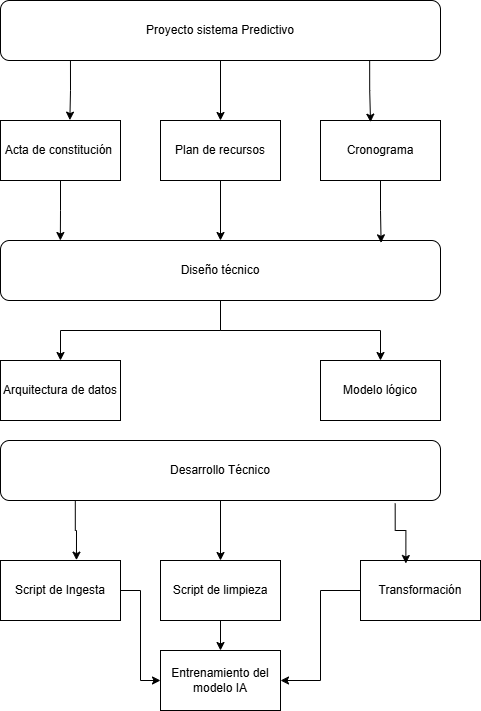

The diagram above was exported from draw.io. Its source (the exported page's mxGraphModel, read from the mxfile embedded in the PNG):
<mxGraphModel dx="784" dy="1136" grid="1" gridSize="10" guides="1" tooltips="1" connect="1" arrows="1" fold="1" page="1" pageScale="1" pageWidth="827" pageHeight="1169" math="0" shadow="0">
  <root>
    <mxCell id="0" />
    <mxCell id="1" parent="0" />
    <mxCell id="k3LUECsckgu70_PlilQ5-27" parent="1" style="rounded=0;whiteSpace=wrap;html=1;" value="Acta de constitución&amp;nbsp;" vertex="1">
      <mxGeometry height="60" width="120" x="160" y="240" as="geometry" />
    </mxCell>
    <mxCell id="k3LUECsckgu70_PlilQ5-55" edge="1" parent="1" source="k3LUECsckgu70_PlilQ5-28" style="edgeStyle=orthogonalEdgeStyle;rounded=0;orthogonalLoop=1;jettySize=auto;html=1;exitX=0.5;exitY=1;exitDx=0;exitDy=0;entryX=0.5;entryY=0;entryDx=0;entryDy=0;" target="k3LUECsckgu70_PlilQ5-51">
      <mxGeometry relative="1" as="geometry" />
    </mxCell>
    <mxCell id="k3LUECsckgu70_PlilQ5-28" parent="1" style="rounded=0;whiteSpace=wrap;html=1;" value="Plan de recursos" vertex="1">
      <mxGeometry height="60" width="120" x="320" y="240" as="geometry" />
    </mxCell>
    <mxCell id="k3LUECsckgu70_PlilQ5-29" parent="1" style="rounded=0;whiteSpace=wrap;html=1;" value="Cronograma" vertex="1">
      <mxGeometry height="60" width="120" x="480" y="240" as="geometry" />
    </mxCell>
    <mxCell id="k3LUECsckgu70_PlilQ5-70" edge="1" parent="1" source="k3LUECsckgu70_PlilQ5-30" style="edgeStyle=orthogonalEdgeStyle;rounded=0;orthogonalLoop=1;jettySize=auto;html=1;entryX=0;entryY=0.5;entryDx=0;entryDy=0;" target="k3LUECsckgu70_PlilQ5-35">
      <mxGeometry relative="1" as="geometry" />
    </mxCell>
    <mxCell id="k3LUECsckgu70_PlilQ5-30" parent="1" style="rounded=0;whiteSpace=wrap;html=1;" value="Script de Ingesta" vertex="1">
      <mxGeometry height="60" width="120" x="160" y="680" as="geometry" />
    </mxCell>
    <mxCell id="k3LUECsckgu70_PlilQ5-71" edge="1" parent="1" source="k3LUECsckgu70_PlilQ5-31" style="edgeStyle=orthogonalEdgeStyle;rounded=0;orthogonalLoop=1;jettySize=auto;html=1;entryX=0.5;entryY=0;entryDx=0;entryDy=0;" target="k3LUECsckgu70_PlilQ5-35">
      <mxGeometry relative="1" as="geometry" />
    </mxCell>
    <mxCell id="k3LUECsckgu70_PlilQ5-31" parent="1" style="rounded=0;whiteSpace=wrap;html=1;" value="Script de limpieza" vertex="1">
      <mxGeometry height="60" width="120" x="320" y="680" as="geometry" />
    </mxCell>
    <mxCell id="k3LUECsckgu70_PlilQ5-72" edge="1" parent="1" source="k3LUECsckgu70_PlilQ5-32" style="edgeStyle=orthogonalEdgeStyle;rounded=0;orthogonalLoop=1;jettySize=auto;html=1;entryX=1;entryY=0.5;entryDx=0;entryDy=0;" target="k3LUECsckgu70_PlilQ5-35">
      <mxGeometry relative="1" as="geometry" />
    </mxCell>
    <mxCell id="k3LUECsckgu70_PlilQ5-32" parent="1" style="rounded=0;whiteSpace=wrap;html=1;" value="Transformación" vertex="1">
      <mxGeometry height="60" width="120" x="520" y="680" as="geometry" />
    </mxCell>
    <mxCell id="k3LUECsckgu70_PlilQ5-33" parent="1" style="rounded=0;whiteSpace=wrap;html=1;" value="Arquitectura de datos" vertex="1">
      <mxGeometry height="60" width="120" x="160" y="480" as="geometry" />
    </mxCell>
    <mxCell id="k3LUECsckgu70_PlilQ5-34" parent="1" style="rounded=0;whiteSpace=wrap;html=1;" value="Modelo lógico" vertex="1">
      <mxGeometry height="60" width="120" x="480" y="480" as="geometry" />
    </mxCell>
    <mxCell id="k3LUECsckgu70_PlilQ5-35" parent="1" style="rounded=0;whiteSpace=wrap;html=1;" value="Entrenamiento del modelo IA" vertex="1">
      <mxGeometry height="60" width="120" x="320" y="770" as="geometry" />
    </mxCell>
    <mxCell id="k3LUECsckgu70_PlilQ5-57" edge="1" parent="1" source="k3LUECsckgu70_PlilQ5-47" style="edgeStyle=orthogonalEdgeStyle;rounded=0;orthogonalLoop=1;jettySize=auto;html=1;entryX=0.5;entryY=0;entryDx=0;entryDy=0;" target="k3LUECsckgu70_PlilQ5-28">
      <mxGeometry relative="1" as="geometry" />
    </mxCell>
    <mxCell id="k3LUECsckgu70_PlilQ5-47" parent="1" style="rounded=1;whiteSpace=wrap;html=1;" value="Proyecto sistema Predictivo" vertex="1">
      <mxGeometry height="60" width="440" x="160" y="120" as="geometry" />
    </mxCell>
    <mxCell id="k3LUECsckgu70_PlilQ5-64" edge="1" parent="1" source="k3LUECsckgu70_PlilQ5-51" style="edgeStyle=orthogonalEdgeStyle;rounded=0;orthogonalLoop=1;jettySize=auto;html=1;entryX=0.5;entryY=0;entryDx=0;entryDy=0;" target="k3LUECsckgu70_PlilQ5-33">
      <mxGeometry relative="1" as="geometry" />
    </mxCell>
    <mxCell id="k3LUECsckgu70_PlilQ5-65" edge="1" parent="1" source="k3LUECsckgu70_PlilQ5-51" style="edgeStyle=orthogonalEdgeStyle;rounded=0;orthogonalLoop=1;jettySize=auto;html=1;entryX=0.5;entryY=0;entryDx=0;entryDy=0;" target="k3LUECsckgu70_PlilQ5-34">
      <mxGeometry relative="1" as="geometry" />
    </mxCell>
    <mxCell id="k3LUECsckgu70_PlilQ5-51" parent="1" style="rounded=1;whiteSpace=wrap;html=1;" value="Diseño técnico" vertex="1">
      <mxGeometry height="60" width="440" x="160" y="360" as="geometry" />
    </mxCell>
    <mxCell id="k3LUECsckgu70_PlilQ5-54" edge="1" parent="1" source="k3LUECsckgu70_PlilQ5-27" style="edgeStyle=orthogonalEdgeStyle;rounded=0;orthogonalLoop=1;jettySize=auto;html=1;exitX=0.5;exitY=1;exitDx=0;exitDy=0;entryX=0.136;entryY=0;entryDx=0;entryDy=0;entryPerimeter=0;" target="k3LUECsckgu70_PlilQ5-51">
      <mxGeometry relative="1" as="geometry" />
    </mxCell>
    <mxCell id="k3LUECsckgu70_PlilQ5-56" edge="1" parent="1" source="k3LUECsckgu70_PlilQ5-29" style="edgeStyle=orthogonalEdgeStyle;rounded=0;orthogonalLoop=1;jettySize=auto;html=1;exitX=0.5;exitY=1;exitDx=0;exitDy=0;entryX=0.865;entryY=0.039;entryDx=0;entryDy=0;entryPerimeter=0;" target="k3LUECsckgu70_PlilQ5-51">
      <mxGeometry relative="1" as="geometry" />
    </mxCell>
    <mxCell id="k3LUECsckgu70_PlilQ5-62" edge="1" parent="1" source="k3LUECsckgu70_PlilQ5-47" style="edgeStyle=orthogonalEdgeStyle;rounded=0;orthogonalLoop=1;jettySize=auto;html=1;entryX=0.417;entryY=0.028;entryDx=0;entryDy=0;exitX=0.839;exitY=0.994;exitDx=0;exitDy=0;exitPerimeter=0;entryPerimeter=0;" target="k3LUECsckgu70_PlilQ5-29">
      <mxGeometry relative="1" as="geometry">
        <mxPoint x="530" y="200" as="sourcePoint" />
        <mxPoint x="530" y="260" as="targetPoint" />
      </mxGeometry>
    </mxCell>
    <mxCell id="k3LUECsckgu70_PlilQ5-63" edge="1" parent="1" source="k3LUECsckgu70_PlilQ5-47" style="edgeStyle=orthogonalEdgeStyle;rounded=0;orthogonalLoop=1;jettySize=auto;html=1;entryX=0.578;entryY=-0.006;entryDx=0;entryDy=0;exitX=0.159;exitY=0.994;exitDx=0;exitDy=0;exitPerimeter=0;entryPerimeter=0;" target="k3LUECsckgu70_PlilQ5-27">
      <mxGeometry relative="1" as="geometry">
        <mxPoint x="250" y="210" as="sourcePoint" />
        <mxPoint x="250" y="270" as="targetPoint" />
      </mxGeometry>
    </mxCell>
    <mxCell id="k3LUECsckgu70_PlilQ5-67" edge="1" parent="1" source="k3LUECsckgu70_PlilQ5-66" style="edgeStyle=orthogonalEdgeStyle;rounded=0;orthogonalLoop=1;jettySize=auto;html=1;entryX=0.5;entryY=0;entryDx=0;entryDy=0;" target="k3LUECsckgu70_PlilQ5-31">
      <mxGeometry relative="1" as="geometry" />
    </mxCell>
    <mxCell id="k3LUECsckgu70_PlilQ5-66" parent="1" style="rounded=1;whiteSpace=wrap;html=1;" value="Desarrollo Técnico" vertex="1">
      <mxGeometry height="60" width="440" x="160" y="560" as="geometry" />
    </mxCell>
    <mxCell id="k3LUECsckgu70_PlilQ5-68" edge="1" parent="1" source="k3LUECsckgu70_PlilQ5-66" style="edgeStyle=orthogonalEdgeStyle;rounded=0;orthogonalLoop=1;jettySize=auto;html=1;entryX=0.633;entryY=-0.006;entryDx=0;entryDy=0;exitX=0.17;exitY=1.006;exitDx=0;exitDy=0;exitPerimeter=0;entryPerimeter=0;" target="k3LUECsckgu70_PlilQ5-30">
      <mxGeometry relative="1" as="geometry">
        <mxPoint x="260" y="610" as="sourcePoint" />
        <mxPoint x="260" y="670" as="targetPoint" />
      </mxGeometry>
    </mxCell>
    <mxCell id="k3LUECsckgu70_PlilQ5-69" edge="1" parent="1" source="k3LUECsckgu70_PlilQ5-66" style="edgeStyle=orthogonalEdgeStyle;rounded=0;orthogonalLoop=1;jettySize=auto;html=1;entryX=0.378;entryY=0.05;entryDx=0;entryDy=0;exitX=0.897;exitY=1.05;exitDx=0;exitDy=0;exitPerimeter=0;entryPerimeter=0;" target="k3LUECsckgu70_PlilQ5-32">
      <mxGeometry relative="1" as="geometry">
        <mxPoint x="510" y="640" as="sourcePoint" />
        <mxPoint x="510" y="700" as="targetPoint" />
      </mxGeometry>
    </mxCell>
  </root>
</mxGraphModel>